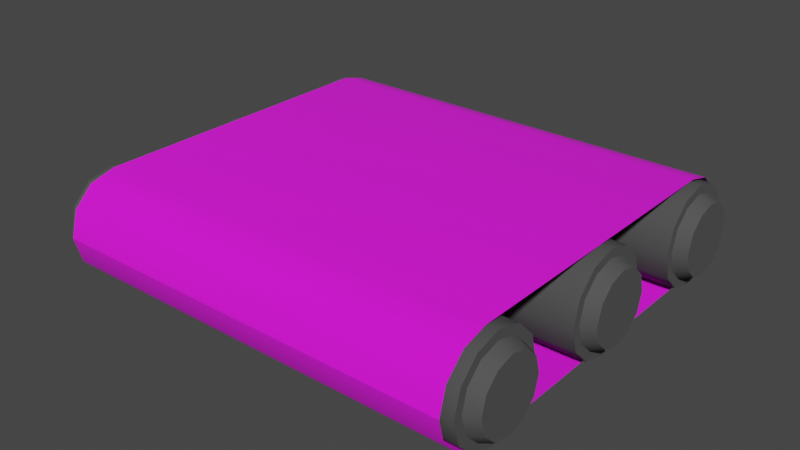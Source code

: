 # Source: F_rderband.blend  (saved by Blender 3.4.6; exported with 4.5.12 LTS)
import bpy
from mathutils import Matrix  # noqa: F401  (used for matrix-valued properties, if any)

bpy.ops.wm.read_factory_settings(use_empty=True)
scene = bpy.context.scene
scene.name = 'Scene'

# ---- collections
col_collection = bpy.data.collections.new('Collection'); scene.collection.children.link(col_collection)

# ---- images (referenced by path relative to the original .blend; pixels are not part of the script)
import os
ASSET_DIR = os.environ.get("B2B_ASSET_DIR", "")  # directory of the original .blend (textures are referenced by path, not embedded)
HERE = os.path.dirname(os.path.abspath(__file__))  # packed textures are extracted next to this script under _unpacked/

def load_image(name, relpath, width, height, colorspace="sRGB"):
    """Load a texture the original file referenced (path relative to the .blend, or extracted next to this script)."""
    p = next((c for c in (os.path.join(HERE, relpath), os.path.join(ASSET_DIR, relpath)) if relpath and os.path.exists(c)), "")
    if p:
        img = bpy.data.images.load(p, check_existing=True)
        img.name = name
    else:  # same state as the original file: an image datablock whose file is absent (Cycles renders it pink)
        img = bpy.data.images.new(name, width, height)
        img.source = "FILE"
        img.filepath = "//" + (relpath or name)
    img.colorspace_settings.name = colorspace
    return img
img_0001_png = load_image('0001.png', 'FörderbandTextur/0001.png', 1024, 1024, 'sRGB')

# ---- materials (node trees are filled in below, after node groups)
mat_material_001 = bpy.data.materials.new('Material.001')
mat_material_001.use_transparent_shadow = False
mat_material_002 = bpy.data.materials.new('Material.002')
mat_material_002.use_transparent_shadow = False
mat_material_003 = bpy.data.materials.new('Material.003')
mat_material_003.use_transparent_shadow = False

# ---- node groups
ng_auto_smooth = bpy.data.node_groups.new('Auto Smooth', 'GeometryNodeTree')
_s = ng_auto_smooth.interface.new_socket(name='Geometry', in_out='OUTPUT', socket_type='NodeSocketGeometry')
_s = ng_auto_smooth.interface.new_socket(name='Geometry', in_out='INPUT', socket_type='NodeSocketGeometry')
_s = ng_auto_smooth.interface.new_socket(name='Angle', in_out='INPUT', socket_type='NodeSocketFloat')
_s.subtype = 'ANGLE'
_s.min_value = 0.0
_s.max_value = 3.142
ng_auto_smooth.is_modifier = True
_N = ng_auto_smooth.nodes; _L = ng_auto_smooth.links
n0 = _N.new('NodeGroupOutput'); n0.name = 'Group Output'; n0.location = (480, -100)
n1 = _N.new('NodeGroupInput'); n1.name = 'Group Input'; n1.location = (-420, -300)
n2 = _N.new('NodeGroupInput'); n2.name = 'Group Input.001'; n2.location = (-60, -100)
n3 = _N.new('GeometryNodeSetShadeSmooth'); n3.name = 'Set Shade Smooth'; n3.location = (120, -100)
n3.domain = 'EDGE'
n4 = _N.new('GeometryNodeSetShadeSmooth'); n4.name = 'Set Shade Smooth.001'; n4.location = (300, -100)
n5 = _N.new('GeometryNodeInputMeshEdgeAngle'); n5.name = 'Edge Angle'; n5.location = (-420, -220)
n6 = _N.new('GeometryNodeInputEdgeSmooth'); n6.name = 'Is Edge Smooth'; n6.location = (-60, -160)
n7 = _N.new('GeometryNodeInputShadeSmooth'); n7.name = 'Is Face Smooth'; n7.location = (-240, -340)
n8 = _N.new('FunctionNodeBooleanMath'); n8.name = 'Boolean Math'; n8.location = (-60, -220)
n9 = _N.new('FunctionNodeCompare'); n9.name = 'Compare'; n9.location = (-240, -180)
n9.operation = 'LESS_EQUAL'
_L.new(n5.outputs[0], n9.inputs[0])
_L.new(n4.outputs[0], n0.inputs[0])
_L.new(n1.outputs[1], n9.inputs[1])
_L.new(n9.outputs[0], n8.inputs[0])
_L.new(n7.outputs[0], n8.inputs[1])
_L.new(n2.outputs[0], n3.inputs[0])
_L.new(n6.outputs[0], n3.inputs[1])
_L.new(n3.outputs[0], n4.inputs[0])
_L.new(n8.outputs[0], n3.inputs[2])
n0.is_active_output = True

# ---- material node trees
mat_material_001.use_nodes = True; mat_material_001.node_tree.nodes.clear()
_N = mat_material_001.node_tree.nodes; _L = mat_material_001.node_tree.links
n0 = _N.new('ShaderNodeBsdfPrincipled'); n0.name = 'Principled BSDF'; n0.location = (10, 300)
n0.distribution = 'GGX'
n0.subsurface_method = 'RANDOM_WALK_SKIN'
n0.inputs[2].default_value = 0.9685
n0.inputs[3].default_value = 1.45
n0.inputs[27].default_value = (0.0, 0.0, 0.0, 1.0)
n0.inputs[28].default_value = 1.0
n1 = _N.new('ShaderNodeOutputMaterial'); n1.name = 'Material Output'; n1.location = (300, 300)
n2 = _N.new('ShaderNodeTexImage'); n2.name = 'Image Texture'; n2.location = (-571, 163)
n2.image = img_0001_png
_L.new(n0.outputs[0], n1.inputs[0])
_L.new(n2.outputs[0], n0.inputs[0])
n1.is_active_output = True
mat_material_002.use_nodes = True; mat_material_002.node_tree.nodes.clear()
_N = mat_material_002.node_tree.nodes; _L = mat_material_002.node_tree.links
n0 = _N.new('ShaderNodeBsdfPrincipled'); n0.name = 'Principled BSDF'; n0.location = (10, 300)
n0.distribution = 'GGX'
n0.subsurface_method = 'RANDOM_WALK_SKIN'
n0.inputs[0].default_value = (0.02792, 0.02594, 0.0331, 1.0)
n0.inputs[2].default_value = 1.0
n0.inputs[3].default_value = 1.45
n0.inputs[27].default_value = (0.0, 0.0, 0.0, 1.0)
n0.inputs[28].default_value = 1.0
n1 = _N.new('ShaderNodeOutputMaterial'); n1.name = 'Material Output'; n1.location = (300, 300)
_L.new(n0.outputs[0], n1.inputs[0])
n1.is_active_output = True
mat_material_003.use_nodes = True; mat_material_003.node_tree.nodes.clear()
_N = mat_material_003.node_tree.nodes; _L = mat_material_003.node_tree.links
n0 = _N.new('ShaderNodeBsdfPrincipled'); n0.name = 'Principled BSDF'; n0.location = (10, 300)
n0.distribution = 'GGX'
n0.subsurface_method = 'RANDOM_WALK_SKIN'
n0.inputs[0].default_value = (0.07324, 0.07324, 0.07324, 1.0)
n0.inputs[2].default_value = 1.0
n0.inputs[3].default_value = 1.45
n0.inputs[27].default_value = (0.0, 0.0, 0.0, 1.0)
n0.inputs[28].default_value = 1.0
n1 = _N.new('ShaderNodeOutputMaterial'); n1.name = 'Material Output'; n1.location = (300, 300)
_L.new(n0.outputs[0], n1.inputs[0])
n1.is_active_output = True

# ---- world
world_world = bpy.data.worlds.new('World'); scene.world = world_world
world_world.use_nodes = True; world_world.node_tree.nodes.clear()
_N = world_world.node_tree.nodes; _L = world_world.node_tree.links
n0 = _N.new('ShaderNodeOutputWorld'); n0.name = 'World Output'; n0.location = (300, 300)
n1 = _N.new('ShaderNodeBackground'); n1.name = 'Background'; n1.location = (10, 300)
n1.inputs[0].default_value = (0.05088, 0.05088, 0.05088, 1.0)
_L.new(n1.outputs[0], n0.inputs[0])
n0.is_active_output = True
world_world.color = (0.05088, 0.05088, 0.05088)
world_world.use_sun_shadow = False
world_world.sun_shadow_jitter_overblur = 0.0

# ---- meshes
me_cube_001 = bpy.data.meshes.new('Cube.001')
me_cube_001.from_pydata([(-1.0, -0.75, 0.0), (-1.0, -0.875, 0.03349), (-1.0, -0.9665, 0.125), (-1.0, -1.0, 0.25), (-1.0, -0.75, 0.5), (-1.0, -0.9665, 0.375), (-1.0, -0.875, 0.4665), (-1.0, 0.75, 0.0), (-1.0, 0.9665, 0.125), (-1.0, 0.875, 0.03349), (-1.0, 0.75, 0.5), (-1.0, 1.0, 0.25), (-1.0, 0.875, 0.4665), (-1.0, 0.9665, 0.375), (1.0, -1.0, 0.25), (1.0, -0.75, 0.0), (1.0, -0.9665, 0.125), (1.0, -0.875, 0.03349), (1.0, -0.75, 0.5), (1.0, -0.875, 0.4665), (1.0, -0.9665, 0.375), (1.0, 0.75, 0.0), (1.0, 1.0, 0.25), (1.0, 0.875, 0.03349), (1.0, 0.9665, 0.125), (1.0, 0.75, 0.5), (1.0, 0.9665, 0.375), (1.0, 0.875, 0.4665)], [], [(25, 10, 4, 18), (21, 23, 9, 7), (23, 24, 8, 9), (24, 22, 11, 8), (10, 25, 27, 12), (12, 27, 26, 13), (13, 26, 22, 11), (0, 1, 17, 15), (1, 2, 16, 17), (2, 3, 14, 16), (18, 4, 6, 19), (19, 6, 5, 20), (20, 5, 3, 14), (7, 0, 15, 21)])
me_cube_001.polygons.foreach_set('use_smooth', [True] * 14)
_uv = me_cube_001.uv_layers.new(name='UVMap')
_uv.uv.foreach_set('vector', [0.9299, 0.8303, 0.0573, 0.8303, 0.0573, 0.1758, 0.9299, 0.1758, 0.9299, 0.1758, 0.9299, 0.1193, 0.0573, 0.1193, 0.0573, 0.1758, 0.9299, 0.1193, 0.9299, 0.06289, 0.0573, 0.06289, 0.0573, 0.1193, 0.9299, 0.06289, 0.9299, 0.006422, 0.0573, 0.006422, 0.0573, 0.06289, 0.0573, 0.8303, 0.9299, 0.8303, 0.9299, 0.8868, 0.0573, 0.8868, 0.0573, 0.8868, 0.9299, 0.8868, 0.9299, 0.9432, 0.0573, 0.9432, 0.0573, 0.9432, 0.9299, 0.9432, 0.9299, 0.9997, 0.0573, 0.9997, 0.0573, 0.8303, 0.0573, 0.8868, 0.9299, 0.8868, 0.9299, 0.8303, 0.0573, 0.8868, 0.0573, 0.9432, 0.9299, 0.9432, 0.9299, 0.8868, 0.0573, 0.9432, 0.0573, 0.9997, 0.9299, 0.9997, 0.9299, 0.9432, 0.9299, 0.1758, 0.0573, 0.1758, 0.0573, 0.1193, 0.9299, 0.1193, 0.9299, 0.1193, 0.0573, 0.1193, 0.0573, 0.06289, 0.9299, 0.06289, 0.9299, 0.06289, 0.0573, 0.06289, 0.0573, 0.006422, 0.9299, 0.006422, 0.0573, 0.1758, 0.0573, 0.8303, 0.9299, 0.8303, 0.9299, 0.1758])
me_cube_001.materials.append(mat_material_001)
me_cube_001.materials.append(mat_material_002)
me_cube_001.materials.append(None)
me_cube_001.update()
me_cylinder_004 = bpy.data.meshes.new('Cylinder.004')
me_cylinder_004.from_pydata([(0.0, 0.8247, -1.0), (0.4124, 0.7142, -1.0), (0.7142, 0.4124, -1.0), (0.8247, 0.0, -1.0), (0.7142, -0.4124, -1.0), (0.4124, -0.7142, -1.0), (0.0, -0.8247, -1.0), (-0.4124, -0.7142, -1.0), (-0.7142, -0.4124, -1.0), (-0.8247, 0.0, -1.0), (-0.7142, 0.4124, -1.0), (-0.4124, 0.7142, -1.0), (0.0, 1.0, -1.0), (0.5, 0.866, -1.0), (0.866, 0.5, -1.0), (1.0, 0.0, -1.0), (0.866, -0.5, -1.0), (0.5, -0.866, -1.0), (0.0, -1.0, -1.0), (-0.5, -0.866, -1.0), (-0.866, -0.5, -1.0), (-1.0, 0.0, -1.0), (-0.866, 0.5, -1.0), (-0.5, 0.866, -1.0), (4.379e-08, 0.7097, -1.058), (0.3549, 0.6147, -1.058), (0.6147, 0.3549, -1.058), (0.7097, 1.025e-09, -1.058), (0.6147, -0.3549, -1.058), (0.3549, -0.6147, -1.058), (4.379e-08, -0.7097, -1.058), (-0.3549, -0.6147, -1.058), (-0.6147, -0.3549, -1.058), (-0.7097, 1.025e-09, -1.058), (-0.6147, 0.3549, -1.058), (-0.3549, 0.6147, -1.058), (0.0, -6.911, -1.0), (0.4124, -6.801, -1.0), (0.7142, -6.499, -1.0), (0.8247, -6.087, -1.0), (0.7142, -5.674, -1.0), (0.4124, -5.373, -1.0), (0.0, -5.262, -1.0), (-0.4124, -5.373, -1.0), (-0.7142, -5.674, -1.0), (-0.8247, -6.087, -1.0), (-0.7142, -6.499, -1.0), (-0.4124, -6.801, -1.0), (0.0, -7.087, -1.0), (0.5, -6.953, -1.0), (0.866, -6.587, -1.0), (1.0, -6.087, -1.0), (0.866, -5.587, -1.0), (0.5, -5.221, -1.0), (0.0, -5.087, -1.0), (-0.5, -5.221, -1.0), (-0.866, -5.587, -1.0), (-1.0, -6.087, -1.0), (-0.866, -6.587, -1.0), (-0.5, -6.953, -1.0), (4.379e-08, -6.796, -1.058), (0.3549, -6.701, -1.058), (0.6147, -6.442, -1.058), (0.7097, -6.087, -1.058), (0.6147, -5.732, -1.058), (0.3549, -5.472, -1.058), (4.379e-08, -5.377, -1.058), (-0.3549, -5.472, -1.058), (-0.6147, -5.732, -1.058), (-0.7097, -6.087, -1.058), (-0.6147, -6.442, -1.058), (-0.3549, -6.701, -1.058), (0.0, -2.219, -1.0), (0.4124, -2.329, -1.0), (0.7142, -2.631, -1.0), (0.8247, -3.043, -1.0), (0.7142, -3.456, -1.0), (0.4124, -3.758, -1.0), (0.0, -3.868, -1.0), (-0.4124, -3.758, -1.0), (-0.7142, -3.456, -1.0), (-0.8247, -3.043, -1.0), (-0.7142, -2.631, -1.0), (-0.4124, -2.329, -1.0), (0.0, -2.043, -1.0), (0.5, -2.177, -1.0), (0.866, -2.543, -1.0), (1.0, -3.043, -1.0), (0.866, -3.543, -1.0), (0.5, -3.909, -1.0), (0.0, -4.043, -1.0), (-0.5, -3.909, -1.0), (-0.866, -3.543, -1.0), (-1.0, -3.043, -1.0), (-0.866, -2.543, -1.0), (-0.5, -2.177, -1.0), (4.379e-08, -2.334, -1.058), (0.3549, -2.429, -1.058), (0.6147, -2.689, -1.058), (0.7097, -3.043, -1.058), (0.6147, -3.398, -1.058), (0.3549, -3.658, -1.058), (4.379e-08, -3.753, -1.058), (-0.3549, -3.658, -1.058), (-0.6147, -3.398, -1.058), (-0.7097, -3.043, -1.058), (-0.6147, -2.689, -1.058), (-0.3549, -2.429, -1.058), (0.0, 1.0, 0.0), (0.5, 0.866, 0.0), (0.866, 0.5, 0.0), (1.0, 0.0, 0.0), (0.866, -0.5, 0.0), (0.5, -0.866, 0.0), (0.0, -1.0, 0.0), (-0.5, -0.866, 0.0), (-0.866, -0.5, 0.0), (-1.0, 0.0, 0.0), (-0.866, 0.5, 0.0), (-0.5, 0.866, 0.0), (0.0, -7.087, 0.0), (0.5, -6.953, 0.0), (0.866, -6.587, 0.0), (1.0, -6.087, 0.0), (0.866, -5.587, 0.0), (0.5, -5.221, 0.0), (0.0, -5.087, 0.0), (-0.5, -5.221, 0.0), (-0.866, -5.587, 0.0), (-1.0, -6.087, 0.0), (-0.866, -6.587, 0.0), (-0.5, -6.953, 0.0), (0.0, -2.043, 0.0), (0.5, -2.177, 0.0), (0.866, -2.543, 0.0), (1.0, -3.043, 0.0), (0.866, -3.543, 0.0), (0.5, -3.909, 0.0), (0.0, -4.043, 0.0), (-0.5, -3.909, 0.0), (-0.866, -3.543, 0.0), (-1.0, -3.043, 0.0), (-0.866, -2.543, 0.0), (-0.5, -2.177, 0.0), (0.0, 0.8247, 1.0), (0.4124, 0.7142, 1.0), (0.7142, 0.4124, 1.0), (0.8247, 0.0, 1.0), (0.7142, -0.4124, 1.0), (0.4124, -0.7142, 1.0), (0.0, -0.8247, 1.0), (-0.4124, -0.7142, 1.0), (-0.7142, -0.4124, 1.0), (-0.8247, 0.0, 1.0), (-0.7142, 0.4124, 1.0), (-0.4124, 0.7142, 1.0), (0.0, 1.0, 1.0), (0.5, 0.866, 1.0), (0.866, 0.5, 1.0), (1.0, 0.0, 1.0), (0.866, -0.5, 1.0), (0.5, -0.866, 1.0), (0.0, -1.0, 1.0), (-0.5, -0.866, 1.0), (-0.866, -0.5, 1.0), (-1.0, 0.0, 1.0), (-0.866, 0.5, 1.0), (-0.5, 0.866, 1.0), (4.379e-08, 0.7097, 1.058), (0.3549, 0.6147, 1.058), (0.6147, 0.3549, 1.058), (0.7097, 1.025e-09, 1.058), (0.6147, -0.3549, 1.058), (0.3549, -0.6147, 1.058), (4.379e-08, -0.7097, 1.058), (-0.3549, -0.6147, 1.058), (-0.6147, -0.3549, 1.058), (-0.7097, 1.025e-09, 1.058), (-0.6147, 0.3549, 1.058), (-0.3549, 0.6147, 1.058), (0.0, -6.911, 1.0), (0.4124, -6.801, 1.0), (0.7142, -6.499, 1.0), (0.8247, -6.087, 1.0), (0.7142, -5.674, 1.0), (0.4124, -5.373, 1.0), (0.0, -5.262, 1.0), (-0.4124, -5.373, 1.0), (-0.7142, -5.674, 1.0), (-0.8247, -6.087, 1.0), (-0.7142, -6.499, 1.0), (-0.4124, -6.801, 1.0), (0.0, -7.087, 1.0), (0.5, -6.953, 1.0), (0.866, -6.587, 1.0), (1.0, -6.087, 1.0), (0.866, -5.587, 1.0), (0.5, -5.221, 1.0), (0.0, -5.087, 1.0), (-0.5, -5.221, 1.0), (-0.866, -5.587, 1.0), (-1.0, -6.087, 1.0), (-0.866, -6.587, 1.0), (-0.5, -6.953, 1.0), (4.379e-08, -6.796, 1.058), (0.3549, -6.701, 1.058), (0.6147, -6.442, 1.058), (0.7097, -6.087, 1.058), (0.6147, -5.732, 1.058), (0.3549, -5.472, 1.058), (4.379e-08, -5.377, 1.058), (-0.3549, -5.472, 1.058), (-0.6147, -5.732, 1.058), (-0.7097, -6.087, 1.058), (-0.6147, -6.442, 1.058), (-0.3549, -6.701, 1.058), (0.0, -2.219, 1.0), (0.4124, -2.329, 1.0), (0.7142, -2.631, 1.0), (0.8247, -3.043, 1.0), (0.7142, -3.456, 1.0), (0.4124, -3.758, 1.0), (0.0, -3.868, 1.0), (-0.4124, -3.758, 1.0), (-0.7142, -3.456, 1.0), (-0.8247, -3.043, 1.0), (-0.7142, -2.631, 1.0), (-0.4124, -2.329, 1.0), (0.0, -2.043, 1.0), (0.5, -2.177, 1.0), (0.866, -2.543, 1.0), (1.0, -3.043, 1.0), (0.866, -3.543, 1.0), (0.5, -3.909, 1.0), (0.0, -4.043, 1.0), (-0.5, -3.909, 1.0), (-0.866, -3.543, 1.0), (-1.0, -3.043, 1.0), (-0.866, -2.543, 1.0), (-0.5, -2.177, 1.0), (4.379e-08, -2.334, 1.058), (0.3549, -2.429, 1.058), (0.6147, -2.689, 1.058), (0.7097, -3.043, 1.058), (0.6147, -3.398, 1.058), (0.3549, -3.658, 1.058), (4.379e-08, -3.753, 1.058), (-0.3549, -3.658, 1.058), (-0.6147, -3.398, 1.058), (-0.7097, -3.043, 1.058), (-0.6147, -2.689, 1.058), (-0.3549, -2.429, 1.058)], [], [(5, 6, 30, 29), (1, 0, 12, 13), (2, 1, 13, 14), (3, 2, 14, 15), (4, 3, 15, 16), (5, 4, 16, 17), (6, 5, 17, 18), (7, 6, 18, 19), (8, 7, 19, 20), (9, 8, 20, 21), (10, 9, 21, 22), (11, 10, 22, 23), (0, 11, 23, 12), (24, 25, 26, 27, 28, 29, 30, 31, 32, 33, 34, 35), (2, 3, 27, 26), (9, 10, 34, 33), (6, 7, 31, 30), (3, 4, 28, 27), (10, 11, 35, 34), (0, 1, 25, 24), (7, 8, 32, 31), (4, 5, 29, 28), (11, 0, 24, 35), (1, 2, 26, 25), (8, 9, 33, 32), (41, 65, 66, 42), (37, 49, 48, 36), (38, 50, 49, 37), (39, 51, 50, 38), (40, 52, 51, 39), (41, 53, 52, 40), (42, 54, 53, 41), (43, 55, 54, 42), (44, 56, 55, 43), (45, 57, 56, 44), (46, 58, 57, 45), (47, 59, 58, 46), (36, 48, 59, 47), (60, 71, 70, 69, 68, 67, 66, 65, 64, 63, 62, 61), (38, 62, 63, 39), (45, 69, 70, 46), (42, 66, 67, 43), (39, 63, 64, 40), (46, 70, 71, 47), (36, 60, 61, 37), (43, 67, 68, 44), (40, 64, 65, 41), (47, 71, 60, 36), (37, 61, 62, 38), (44, 68, 69, 45), (77, 78, 102, 101), (73, 72, 84, 85), (74, 73, 85, 86), (75, 74, 86, 87), (76, 75, 87, 88), (77, 76, 88, 89), (78, 77, 89, 90), (79, 78, 90, 91), (80, 79, 91, 92), (81, 80, 92, 93), (82, 81, 93, 94), (83, 82, 94, 95), (72, 83, 95, 84), (96, 97, 98, 99, 100, 101, 102, 103, 104, 105, 106, 107), (74, 75, 99, 98), (81, 82, 106, 105), (78, 79, 103, 102), (75, 76, 100, 99), (82, 83, 107, 106), (72, 73, 97, 96), (79, 80, 104, 103), (76, 77, 101, 100), (83, 72, 96, 107), (73, 74, 98, 97), (80, 81, 105, 104), (94, 142, 143, 95), (93, 141, 142, 94), (92, 140, 141, 93), (91, 139, 140, 92), (90, 138, 139, 91), (89, 137, 138, 90), (88, 136, 137, 89), (87, 135, 136, 88), (86, 134, 135, 87), (85, 133, 134, 86), (84, 132, 133, 85), (95, 143, 132, 84), (58, 59, 131, 130), (57, 58, 130, 129), (56, 57, 129, 128), (55, 56, 128, 127), (54, 55, 127, 126), (53, 54, 126, 125), (52, 53, 125, 124), (51, 52, 124, 123), (50, 51, 123, 122), (49, 50, 122, 121), (48, 49, 121, 120), (59, 48, 120, 131), (22, 118, 119, 23), (21, 117, 118, 22), (20, 116, 117, 21), (19, 115, 116, 20), (18, 114, 115, 19), (17, 113, 114, 18), (16, 112, 113, 17), (15, 111, 112, 16), (14, 110, 111, 15), (13, 109, 110, 14), (12, 108, 109, 13), (23, 119, 108, 12), (149, 173, 174, 150), (145, 157, 156, 144), (146, 158, 157, 145), (147, 159, 158, 146), (148, 160, 159, 147), (149, 161, 160, 148), (150, 162, 161, 149), (151, 163, 162, 150), (152, 164, 163, 151), (153, 165, 164, 152), (154, 166, 165, 153), (155, 167, 166, 154), (144, 156, 167, 155), (168, 179, 178, 177, 176, 175, 174, 173, 172, 171, 170, 169), (146, 170, 171, 147), (153, 177, 178, 154), (150, 174, 175, 151), (147, 171, 172, 148), (154, 178, 179, 155), (144, 168, 169, 145), (151, 175, 176, 152), (148, 172, 173, 149), (155, 179, 168, 144), (145, 169, 170, 146), (152, 176, 177, 153), (185, 186, 210, 209), (181, 180, 192, 193), (182, 181, 193, 194), (183, 182, 194, 195), (184, 183, 195, 196), (185, 184, 196, 197), (186, 185, 197, 198), (187, 186, 198, 199), (188, 187, 199, 200), (189, 188, 200, 201), (190, 189, 201, 202), (191, 190, 202, 203), (180, 191, 203, 192), (204, 205, 206, 207, 208, 209, 210, 211, 212, 213, 214, 215), (182, 183, 207, 206), (189, 190, 214, 213), (186, 187, 211, 210), (183, 184, 208, 207), (190, 191, 215, 214), (180, 181, 205, 204), (187, 188, 212, 211), (184, 185, 209, 208), (191, 180, 204, 215), (181, 182, 206, 205), (188, 189, 213, 212), (221, 245, 246, 222), (217, 229, 228, 216), (218, 230, 229, 217), (219, 231, 230, 218), (220, 232, 231, 219), (221, 233, 232, 220), (222, 234, 233, 221), (223, 235, 234, 222), (224, 236, 235, 223), (225, 237, 236, 224), (226, 238, 237, 225), (227, 239, 238, 226), (216, 228, 239, 227), (240, 251, 250, 249, 248, 247, 246, 245, 244, 243, 242, 241), (218, 242, 243, 219), (225, 249, 250, 226), (222, 246, 247, 223), (219, 243, 244, 220), (226, 250, 251, 227), (216, 240, 241, 217), (223, 247, 248, 224), (220, 244, 245, 221), (227, 251, 240, 216), (217, 241, 242, 218), (224, 248, 249, 225), (238, 239, 143, 142), (237, 238, 142, 141), (236, 237, 141, 140), (235, 236, 140, 139), (234, 235, 139, 138), (233, 234, 138, 137), (232, 233, 137, 136), (231, 232, 136, 135), (230, 231, 135, 134), (229, 230, 134, 133), (228, 229, 133, 132), (239, 228, 132, 143), (202, 130, 131, 203), (201, 129, 130, 202), (200, 128, 129, 201), (199, 127, 128, 200), (198, 126, 127, 199), (197, 125, 126, 198), (196, 124, 125, 197), (195, 123, 124, 196), (194, 122, 123, 195), (193, 121, 122, 194), (192, 120, 121, 193), (203, 131, 120, 192), (166, 167, 119, 118), (165, 166, 118, 117), (164, 165, 117, 116), (163, 164, 116, 115), (162, 163, 115, 114), (161, 162, 114, 113), (160, 161, 113, 112), (159, 160, 112, 111), (158, 159, 111, 110), (157, 158, 110, 109), (156, 157, 109, 108), (167, 156, 108, 119)])
me_cylinder_004.polygons.foreach_set('use_smooth', [True] * 222)
_k = set([(0, 1), (0, 11), (1, 2), (2, 3), (3, 4), (4, 5), (5, 6), (6, 7), (7, 8), (8, 9), (9, 10), (10, 11), (12, 13), (12, 23), (13, 14), (14, 15), (15, 16), (16, 17), (17, 18), (18, 19), (19, 20), (20, 21), (21, 22), (22, 23), (24, 25), (24, 35), (25, 26), (26, 27), (27, 28), (28, 29), (29, 30), (30, 31), (31, 32), (32, 33), (33, 34), (34, 35), (36, 37), (36, 47), (37, 38), (38, 39), (39, 40), (40, 41), (41, 42), (42, 43), (43, 44), (44, 45), (45, 46), (46, 47), (48, 49), (48, 59), (49, 50), (50, 51), (51, 52), (52, 53), (53, 54), (54, 55), (55, 56), (56, 57), (57, 58), (58, 59), (60, 61), (60, 71), (61, 62), (62, 63), (63, 64), (64, 65), (65, 66), (66, 67), (67, 68), (68, 69), (69, 70), (70, 71), (72, 73), (72, 83), (73, 74), (74, 75), (75, 76), (76, 77), (77, 78), (78, 79), (79, 80), (80, 81), (81, 82), (82, 83), (84, 85), (84, 95), (85, 86), (86, 87), (87, 88), (88, 89), (89, 90), (90, 91), (91, 92), (92, 93), (93, 94), (94, 95), (96, 97), (96, 107), (97, 98), (98, 99), (99, 100), (100, 101), (101, 102), (102, 103), (103, 104), (104, 105), (105, 106), (106, 107), (144, 145), (144, 155), (145, 146), (146, 147), (147, 148), (148, 149), (149, 150), (150, 151), (151, 152), (152, 153), (153, 154), (154, 155), (156, 157), (156, 167), (157, 158), (158, 159), (159, 160), (160, 161), (161, 162), (162, 163), (163, 164), (164, 165), (165, 166), (166, 167), (168, 169), (168, 179), (169, 170), (170, 171), (171, 172), (172, 173), (173, 174), (174, 175), (175, 176), (176, 177), (177, 178), (178, 179), (180, 181), (180, 191), (181, 182), (182, 183), (183, 184), (184, 185), (185, 186), (186, 187), (187, 188), (188, 189), (189, 190), (190, 191), (192, 193), (192, 203), (193, 194), (194, 195), (195, 196), (196, 197), (197, 198), (198, 199), (199, 200), (200, 201), (201, 202), (202, 203), (204, 205), (204, 215), (205, 206), (206, 207), (207, 208), (208, 209), (209, 210), (210, 211), (211, 212), (212, 213), (213, 214), (214, 215), (216, 217), (216, 227), (217, 218), (218, 219), (219, 220), (220, 221), (221, 222), (222, 223), (223, 224), (224, 225), (225, 226), (226, 227), (228, 229), (228, 239), (229, 230), (230, 231), (231, 232), (232, 233), (233, 234), (234, 235), (235, 236), (236, 237), (237, 238), (238, 239), (240, 241), (240, 251), (241, 242), (242, 243), (243, 244), (244, 245), (245, 246), (246, 247), (247, 248), (248, 249), (249, 250), (250, 251)])
me_cylinder_004.attributes.new('sharp_edge', 'BOOLEAN', 'EDGE').data.foreach_set('value', [ (min(e.vertices), max(e.vertices)) in _k for e in me_cylinder_004.edges])
_uv = me_cylinder_004.uv_layers.new(name='UVMap')
_uv.uv.foreach_set('vector', [0.849, 0.07858, 0.75, 0.05207, 0.75, 0.05207, 0.849, 0.07858, 0.849, 0.4214, 0.75, 0.4479, 0.75, 0.49, 0.87, 0.4578, 0.9214, 0.349, 0.849, 0.4214, 0.87, 0.4578, 0.9578, 0.37, 0.9479, 0.25, 0.9214, 0.349, 0.9578, 0.37, 0.99, 0.25, 0.9214, 0.151, 0.9479, 0.25, 0.99, 0.25, 0.9578, 0.13, 0.849, 0.07858, 0.9214, 0.151, 0.9578, 0.13, 0.87, 0.04215, 0.75, 0.05207, 0.849, 0.07858, 0.87, 0.04215, 0.75, 0.01, 0.651, 0.07858, 0.75, 0.05207, 0.75, 0.01, 0.63, 0.04215, 0.5786, 0.151, 0.651, 0.07858, 0.63, 0.04215, 0.5422, 0.13, 0.5521, 0.25, 0.5786, 0.151, 0.5422, 0.13, 0.51, 0.25, 0.5786, 0.349, 0.5521, 0.25, 0.51, 0.25, 0.5422, 0.37, 0.651, 0.4214, 0.5786, 0.349, 0.5422, 0.37, 0.63, 0.4578, 0.75, 0.4479, 0.651, 0.4214, 0.63, 0.4578, 0.75, 0.49, 0.75, 0.4479, 0.849, 0.4214, 0.9214, 0.349, 0.9479, 0.25, 0.9214, 0.151, 0.849, 0.07858, 0.75, 0.05207, 0.651, 0.07858, 0.5786, 0.151, 0.5521, 0.25, 0.5786, 0.349, 0.651, 0.4214, 0.9214, 0.349, 0.9479, 0.25, 0.9479, 0.25, 0.9214, 0.349, 0.5521, 0.25, 0.5786, 0.349, 0.5786, 0.349, 0.5521, 0.25, 0.75, 0.05207, 0.651, 0.07858, 0.651, 0.07858, 0.75, 0.05207, 0.9479, 0.25, 0.9214, 0.151, 0.9214, 0.151, 0.9479, 0.25, 0.5786, 0.349, 0.651, 0.4214, 0.651, 0.4214, 0.5786, 0.349, 0.75, 0.4479, 0.849, 0.4214, 0.849, 0.4214, 0.75, 0.4479, 0.651, 0.07858, 0.5786, 0.151, 0.5786, 0.151, 0.651, 0.07858, 0.9214, 0.151, 0.849, 0.07858, 0.849, 0.07858, 0.9214, 0.151, 0.651, 0.4214, 0.75, 0.4479, 0.75, 0.4479, 0.651, 0.4214, 0.849, 0.4214, 0.9214, 0.349, 0.9214, 0.349, 0.849, 0.4214, 0.5786, 0.151, 0.5521, 0.25, 0.5521, 0.25, 0.5786, 0.151, 0.849, 0.07858, 0.849, 0.07858, 0.75, 0.05207, 0.75, 0.05207, 0.849, 0.4214, 0.87, 0.4578, 0.75, 0.49, 0.75, 0.4479, 0.9214, 0.349, 0.9578, 0.37, 0.87, 0.4578, 0.849, 0.4214, 0.9479, 0.25, 0.99, 0.25, 0.9578, 0.37, 0.9214, 0.349, 0.9214, 0.151, 0.9578, 0.13, 0.99, 0.25, 0.9479, 0.25, 0.849, 0.07858, 0.87, 0.04215, 0.9578, 0.13, 0.9214, 0.151, 0.75, 0.05207, 0.75, 0.01, 0.87, 0.04215, 0.849, 0.07858, 0.651, 0.07858, 0.63, 0.04215, 0.75, 0.01, 0.75, 0.05207, 0.5786, 0.151, 0.5422, 0.13, 0.63, 0.04215, 0.651, 0.07858, 0.5521, 0.25, 0.51, 0.25, 0.5422, 0.13, 0.5786, 0.151, 0.5786, 0.349, 0.5422, 0.37, 0.51, 0.25, 0.5521, 0.25, 0.651, 0.4214, 0.63, 0.4578, 0.5422, 0.37, 0.5786, 0.349, 0.75, 0.4479, 0.75, 0.49, 0.63, 0.4578, 0.651, 0.4214, 0.75, 0.4479, 0.651, 0.4214, 0.5786, 0.349, 0.5521, 0.25, 0.5786, 0.151, 0.651, 0.07858, 0.75, 0.05207, 0.849, 0.07858, 0.9214, 0.151, 0.9479, 0.25, 0.9214, 0.349, 0.849, 0.4214, 0.9214, 0.349, 0.9214, 0.349, 0.9479, 0.25, 0.9479, 0.25, 0.5521, 0.25, 0.5521, 0.25, 0.5786, 0.349, 0.5786, 0.349, 0.75, 0.05207, 0.75, 0.05207, 0.651, 0.07858, 0.651, 0.07858, 0.9479, 0.25, 0.9479, 0.25, 0.9214, 0.151, 0.9214, 0.151, 0.5786, 0.349, 0.5786, 0.349, 0.651, 0.4214, 0.651, 0.4214, 0.75, 0.4479, 0.75, 0.4479, 0.849, 0.4214, 0.849, 0.4214, 0.651, 0.07858, 0.651, 0.07858, 0.5786, 0.151, 0.5786, 0.151, 0.9214, 0.151, 0.9214, 0.151, 0.849, 0.07858, 0.849, 0.07858, 0.651, 0.4214, 0.651, 0.4214, 0.75, 0.4479, 0.75, 0.4479, 0.849, 0.4214, 0.849, 0.4214, 0.9214, 0.349, 0.9214, 0.349, 0.5786, 0.151, 0.5786, 0.151, 0.5521, 0.25, 0.5521, 0.25, 0.849, 0.07858, 0.75, 0.05207, 0.75, 0.05207, 0.849, 0.07858, 0.849, 0.4214, 0.75, 0.4479, 0.75, 0.49, 0.87, 0.4578, 0.9214, 0.349, 0.849, 0.4214, 0.87, 0.4578, 0.9578, 0.37, 0.9479, 0.25, 0.9214, 0.349, 0.9578, 0.37, 0.99, 0.25, 0.9214, 0.151, 0.9479, 0.25, 0.99, 0.25, 0.9578, 0.13, 0.849, 0.07858, 0.9214, 0.151, 0.9578, 0.13, 0.87, 0.04215, 0.75, 0.05207, 0.849, 0.07858, 0.87, 0.04215, 0.75, 0.01, 0.651, 0.07858, 0.75, 0.05207, 0.75, 0.01, 0.63, 0.04215, 0.5786, 0.151, 0.651, 0.07858, 0.63, 0.04215, 0.5422, 0.13, 0.5521, 0.25, 0.5786, 0.151, 0.5422, 0.13, 0.51, 0.25, 0.5786, 0.349, 0.5521, 0.25, 0.51, 0.25, 0.5422, 0.37, 0.651, 0.4214, 0.5786, 0.349, 0.5422, 0.37, 0.63, 0.4578, 0.75, 0.4479, 0.651, 0.4214, 0.63, 0.4578, 0.75, 0.49, 0.75, 0.4479, 0.849, 0.4214, 0.9214, 0.349, 0.9479, 0.25, 0.9214, 0.151, 0.849, 0.07858, 0.75, 0.05207, 0.651, 0.07858, 0.5786, 0.151, 0.5521, 0.25, 0.5786, 0.349, 0.651, 0.4214, 0.9214, 0.349, 0.9479, 0.25, 0.9479, 0.25, 0.9214, 0.349, 0.5521, 0.25, 0.5786, 0.349, 0.5786, 0.349, 0.5521, 0.25, 0.75, 0.05207, 0.651, 0.07858, 0.651, 0.07858, 0.75, 0.05207, 0.9479, 0.25, 0.9214, 0.151, 0.9214, 0.151, 0.9479, 0.25, 0.5786, 0.349, 0.651, 0.4214, 0.651, 0.4214, 0.5786, 0.349, 0.75, 0.4479, 0.849, 0.4214, 0.849, 0.4214, 0.75, 0.4479, 0.651, 0.07858, 0.5786, 0.151, 0.5786, 0.151, 0.651, 0.07858, 0.9214, 0.151, 0.849, 0.07858, 0.849, 0.07858, 0.9214, 0.151, 0.651, 0.4214, 0.75, 0.4479, 0.75, 0.4479, 0.651, 0.4214, 0.849, 0.4214, 0.9214, 0.349, 0.9214, 0.349, 0.849, 0.4214, 0.5786, 0.151, 0.5521, 0.25, 0.5521, 0.25, 0.5786, 0.151, 0.1667, 0.5, 0.1667, 0.75, 0.08333, 0.75, 0.08333, 0.5, 0.25, 0.5, 0.25, 0.75, 0.1667, 0.75, 0.1667, 0.5, 0.3333, 0.5, 0.3333, 0.75, 0.25, 0.75, 0.25, 0.5, 0.4167, 0.5, 0.4167, 0.75, 0.3333, 0.75, 0.3333, 0.5, 0.5, 0.5, 0.5, 0.75, 0.4167, 0.75, 0.4167, 0.5, 0.5833, 0.5, 0.5833, 0.75, 0.5, 0.75, 0.5, 0.5, 0.6667, 0.5, 0.6667, 0.75, 0.5833, 0.75, 0.5833, 0.5, 0.75, 0.5, 0.75, 0.75, 0.6667, 0.75, 0.6667, 0.5, 0.8333, 0.5, 0.8333, 0.75, 0.75, 0.75, 0.75, 0.5, 0.9167, 0.5, 0.9167, 0.75, 0.8333, 0.75, 0.8333, 0.5, 1.0, 0.5, 1.0, 0.75, 0.9167, 0.75, 0.9167, 0.5, 0.08333, 0.5, 0.08333, 0.75, 7.451e-08, 0.75, 7.451e-08, 0.5, 0.1667, 0.5, 0.08333, 0.5, 0.08333, 0.75, 0.1667, 0.75, 0.25, 0.5, 0.1667, 0.5, 0.1667, 0.75, 0.25, 0.75, 0.3333, 0.5, 0.25, 0.5, 0.25, 0.75, 0.3333, 0.75, 0.4167, 0.5, 0.3333, 0.5, 0.3333, 0.75, 0.4167, 0.75, 0.5, 0.5, 0.4167, 0.5, 0.4167, 0.75, 0.5, 0.75, 0.5833, 0.5, 0.5, 0.5, 0.5, 0.75, 0.5833, 0.75, 0.6667, 0.5, 0.5833, 0.5, 0.5833, 0.75, 0.6667, 0.75, 0.75, 0.5, 0.6667, 0.5, 0.6667, 0.75, 0.75, 0.75, 0.8333, 0.5, 0.75, 0.5, 0.75, 0.75, 0.8333, 0.75, 0.9167, 0.5, 0.8333, 0.5, 0.8333, 0.75, 0.9167, 0.75, 1.0, 0.5, 0.9167, 0.5, 0.9167, 0.75, 1.0, 0.75, 0.08333, 0.5, 7.451e-08, 0.5, 7.451e-08, 0.75, 0.08333, 0.75, 0.1667, 0.5, 0.1667, 0.75, 0.08333, 0.75, 0.08333, 0.5, 0.25, 0.5, 0.25, 0.75, 0.1667, 0.75, 0.1667, 0.5, 0.3333, 0.5, 0.3333, 0.75, 0.25, 0.75, 0.25, 0.5, 0.4167, 0.5, 0.4167, 0.75, 0.3333, 0.75, 0.3333, 0.5, 0.5, 0.5, 0.5, 0.75, 0.4167, 0.75, 0.4167, 0.5, 0.5833, 0.5, 0.5833, 0.75, 0.5, 0.75, 0.5, 0.5, 0.6667, 0.5, 0.6667, 0.75, 0.5833, 0.75, 0.5833, 0.5, 0.75, 0.5, 0.75, 0.75, 0.6667, 0.75, 0.6667, 0.5, 0.8333, 0.5, 0.8333, 0.75, 0.75, 0.75, 0.75, 0.5, 0.9167, 0.5, 0.9167, 0.75, 0.8333, 0.75, 0.8333, 0.5, 1.0, 0.5, 1.0, 0.75, 0.9167, 0.75, 0.9167, 0.5, 0.08333, 0.5, 0.08333, 0.75, 7.451e-08, 0.75, 7.451e-08, 0.5, 0.849, 0.07858, 0.849, 0.07858, 0.75, 0.05207, 0.75, 0.05207, 0.849, 0.4214, 0.87, 0.4578, 0.75, 0.49, 0.75, 0.4479, 0.9214, 0.349, 0.9578, 0.37, 0.87, 0.4578, 0.849, 0.4214, 0.9479, 0.25, 0.99, 0.25, 0.9578, 0.37, 0.9214, 0.349, 0.9214, 0.151, 0.9578, 0.13, 0.99, 0.25, 0.9479, 0.25, 0.849, 0.07858, 0.87, 0.04215, 0.9578, 0.13, 0.9214, 0.151, 0.75, 0.05207, 0.75, 0.01, 0.87, 0.04215, 0.849, 0.07858, 0.651, 0.07858, 0.63, 0.04215, 0.75, 0.01, 0.75, 0.05207, 0.5786, 0.151, 0.5422, 0.13, 0.63, 0.04215, 0.651, 0.07858, 0.5521, 0.25, 0.51, 0.25, 0.5422, 0.13, 0.5786, 0.151, 0.5786, 0.349, 0.5422, 0.37, 0.51, 0.25, 0.5521, 0.25, 0.651, 0.4214, 0.63, 0.4578, 0.5422, 0.37, 0.5786, 0.349, 0.75, 0.4479, 0.75, 0.49, 0.63, 0.4578, 0.651, 0.4214, 0.75, 0.4479, 0.651, 0.4214, 0.5786, 0.349, 0.5521, 0.25, 0.5786, 0.151, 0.651, 0.07858, 0.75, 0.05207, 0.849, 0.07858, 0.9214, 0.151, 0.9479, 0.25, 0.9214, 0.349, 0.849, 0.4214, 0.9214, 0.349, 0.9214, 0.349, 0.9479, 0.25, 0.9479, 0.25, 0.5521, 0.25, 0.5521, 0.25, 0.5786, 0.349, 0.5786, 0.349, 0.75, 0.05207, 0.75, 0.05207, 0.651, 0.07858, 0.651, 0.07858, 0.9479, 0.25, 0.9479, 0.25, 0.9214, 0.151, 0.9214, 0.151, 0.5786, 0.349, 0.5786, 0.349, 0.651, 0.4214, 0.651, 0.4214, 0.75, 0.4479, 0.75, 0.4479, 0.849, 0.4214, 0.849, 0.4214, 0.651, 0.07858, 0.651, 0.07858, 0.5786, 0.151, 0.5786, 0.151, 0.9214, 0.151, 0.9214, 0.151, 0.849, 0.07858, 0.849, 0.07858, 0.651, 0.4214, 0.651, 0.4214, 0.75, 0.4479, 0.75, 0.4479, 0.849, 0.4214, 0.849, 0.4214, 0.9214, 0.349, 0.9214, 0.349, 0.5786, 0.151, 0.5786, 0.151, 0.5521, 0.25, 0.5521, 0.25, 0.849, 0.07858, 0.75, 0.05207, 0.75, 0.05207, 0.849, 0.07858, 0.849, 0.4214, 0.75, 0.4479, 0.75, 0.49, 0.87, 0.4578, 0.9214, 0.349, 0.849, 0.4214, 0.87, 0.4578, 0.9578, 0.37, 0.9479, 0.25, 0.9214, 0.349, 0.9578, 0.37, 0.99, 0.25, 0.9214, 0.151, 0.9479, 0.25, 0.99, 0.25, 0.9578, 0.13, 0.849, 0.07858, 0.9214, 0.151, 0.9578, 0.13, 0.87, 0.04215, 0.75, 0.05207, 0.849, 0.07858, 0.87, 0.04215, 0.75, 0.01, 0.651, 0.07858, 0.75, 0.05207, 0.75, 0.01, 0.63, 0.04215, 0.5786, 0.151, 0.651, 0.07858, 0.63, 0.04215, 0.5422, 0.13, 0.5521, 0.25, 0.5786, 0.151, 0.5422, 0.13, 0.51, 0.25, 0.5786, 0.349, 0.5521, 0.25, 0.51, 0.25, 0.5422, 0.37, 0.651, 0.4214, 0.5786, 0.349, 0.5422, 0.37, 0.63, 0.4578, 0.75, 0.4479, 0.651, 0.4214, 0.63, 0.4578, 0.75, 0.49, 0.75, 0.4479, 0.849, 0.4214, 0.9214, 0.349, 0.9479, 0.25, 0.9214, 0.151, 0.849, 0.07858, 0.75, 0.05207, 0.651, 0.07858, 0.5786, 0.151, 0.5521, 0.25, 0.5786, 0.349, 0.651, 0.4214, 0.9214, 0.349, 0.9479, 0.25, 0.9479, 0.25, 0.9214, 0.349, 0.5521, 0.25, 0.5786, 0.349, 0.5786, 0.349, 0.5521, 0.25, 0.75, 0.05207, 0.651, 0.07858, 0.651, 0.07858, 0.75, 0.05207, 0.9479, 0.25, 0.9214, 0.151, 0.9214, 0.151, 0.9479, 0.25, 0.5786, 0.349, 0.651, 0.4214, 0.651, 0.4214, 0.5786, 0.349, 0.75, 0.4479, 0.849, 0.4214, 0.849, 0.4214, 0.75, 0.4479, 0.651, 0.07858, 0.5786, 0.151, 0.5786, 0.151, 0.651, 0.07858, 0.9214, 0.151, 0.849, 0.07858, 0.849, 0.07858, 0.9214, 0.151, 0.651, 0.4214, 0.75, 0.4479, 0.75, 0.4479, 0.651, 0.4214, 0.849, 0.4214, 0.9214, 0.349, 0.9214, 0.349, 0.849, 0.4214, 0.5786, 0.151, 0.5521, 0.25, 0.5521, 0.25, 0.5786, 0.151, 0.849, 0.07858, 0.849, 0.07858, 0.75, 0.05207, 0.75, 0.05207, 0.849, 0.4214, 0.87, 0.4578, 0.75, 0.49, 0.75, 0.4479, 0.9214, 0.349, 0.9578, 0.37, 0.87, 0.4578, 0.849, 0.4214, 0.9479, 0.25, 0.99, 0.25, 0.9578, 0.37, 0.9214, 0.349, 0.9214, 0.151, 0.9578, 0.13, 0.99, 0.25, 0.9479, 0.25, 0.849, 0.07858, 0.87, 0.04215, 0.9578, 0.13, 0.9214, 0.151, 0.75, 0.05207, 0.75, 0.01, 0.87, 0.04215, 0.849, 0.07858, 0.651, 0.07858, 0.63, 0.04215, 0.75, 0.01, 0.75, 0.05207, 0.5786, 0.151, 0.5422, 0.13, 0.63, 0.04215, 0.651, 0.07858, 0.5521, 0.25, 0.51, 0.25, 0.5422, 0.13, 0.5786, 0.151, 0.5786, 0.349, 0.5422, 0.37, 0.51, 0.25, 0.5521, 0.25, 0.651, 0.4214, 0.63, 0.4578, 0.5422, 0.37, 0.5786, 0.349, 0.75, 0.4479, 0.75, 0.49, 0.63, 0.4578, 0.651, 0.4214, 0.75, 0.4479, 0.651, 0.4214, 0.5786, 0.349, 0.5521, 0.25, 0.5786, 0.151, 0.651, 0.07858, 0.75, 0.05207, 0.849, 0.07858, 0.9214, 0.151, 0.9479, 0.25, 0.9214, 0.349, 0.849, 0.4214, 0.9214, 0.349, 0.9214, 0.349, 0.9479, 0.25, 0.9479, 0.25, 0.5521, 0.25, 0.5521, 0.25, 0.5786, 0.349, 0.5786, 0.349, 0.75, 0.05207, 0.75, 0.05207, 0.651, 0.07858, 0.651, 0.07858, 0.9479, 0.25, 0.9479, 0.25, 0.9214, 0.151, 0.9214, 0.151, 0.5786, 0.349, 0.5786, 0.349, 0.651, 0.4214, 0.651, 0.4214, 0.75, 0.4479, 0.75, 0.4479, 0.849, 0.4214, 0.849, 0.4214, 0.651, 0.07858, 0.651, 0.07858, 0.5786, 0.151, 0.5786, 0.151, 0.9214, 0.151, 0.9214, 0.151, 0.849, 0.07858, 0.849, 0.07858, 0.651, 0.4214, 0.651, 0.4214, 0.75, 0.4479, 0.75, 0.4479, 0.849, 0.4214, 0.849, 0.4214, 0.9214, 0.349, 0.9214, 0.349, 0.5786, 0.151, 0.5786, 0.151, 0.5521, 0.25, 0.5521, 0.25, 0.1667, 0.5, 0.08333, 0.5, 0.08333, 0.75, 0.1667, 0.75, 0.25, 0.5, 0.1667, 0.5, 0.1667, 0.75, 0.25, 0.75, 0.3333, 0.5, 0.25, 0.5, 0.25, 0.75, 0.3333, 0.75, 0.4167, 0.5, 0.3333, 0.5, 0.3333, 0.75, 0.4167, 0.75, 0.5, 0.5, 0.4167, 0.5, 0.4167, 0.75, 0.5, 0.75, 0.5833, 0.5, 0.5, 0.5, 0.5, 0.75, 0.5833, 0.75, 0.6667, 0.5, 0.5833, 0.5, 0.5833, 0.75, 0.6667, 0.75, 0.75, 0.5, 0.6667, 0.5, 0.6667, 0.75, 0.75, 0.75, 0.8333, 0.5, 0.75, 0.5, 0.75, 0.75, 0.8333, 0.75, 0.9167, 0.5, 0.8333, 0.5, 0.8333, 0.75, 0.9167, 0.75, 1.0, 0.5, 0.9167, 0.5, 0.9167, 0.75, 1.0, 0.75, 0.08333, 0.5, 7.451e-08, 0.5, 7.451e-08, 0.75, 0.08333, 0.75, 0.1667, 0.5, 0.1667, 0.75, 0.08333, 0.75, 0.08333, 0.5, 0.25, 0.5, 0.25, 0.75, 0.1667, 0.75, 0.1667, 0.5, 0.3333, 0.5, 0.3333, 0.75, 0.25, 0.75, 0.25, 0.5, 0.4167, 0.5, 0.4167, 0.75, 0.3333, 0.75, 0.3333, 0.5, 0.5, 0.5, 0.5, 0.75, 0.4167, 0.75, 0.4167, 0.5, 0.5833, 0.5, 0.5833, 0.75, 0.5, 0.75, 0.5, 0.5, 0.6667, 0.5, 0.6667, 0.75, 0.5833, 0.75, 0.5833, 0.5, 0.75, 0.5, 0.75, 0.75, 0.6667, 0.75, 0.6667, 0.5, 0.8333, 0.5, 0.8333, 0.75, 0.75, 0.75, 0.75, 0.5, 0.9167, 0.5, 0.9167, 0.75, 0.8333, 0.75, 0.8333, 0.5, 1.0, 0.5, 1.0, 0.75, 0.9167, 0.75, 0.9167, 0.5, 0.08333, 0.5, 0.08333, 0.75, 7.451e-08, 0.75, 7.451e-08, 0.5, 0.1667, 0.5, 0.08333, 0.5, 0.08333, 0.75, 0.1667, 0.75, 0.25, 0.5, 0.1667, 0.5, 0.1667, 0.75, 0.25, 0.75, 0.3333, 0.5, 0.25, 0.5, 0.25, 0.75, 0.3333, 0.75, 0.4167, 0.5, 0.3333, 0.5, 0.3333, 0.75, 0.4167, 0.75, 0.5, 0.5, 0.4167, 0.5, 0.4167, 0.75, 0.5, 0.75, 0.5833, 0.5, 0.5, 0.5, 0.5, 0.75, 0.5833, 0.75, 0.6667, 0.5, 0.5833, 0.5, 0.5833, 0.75, 0.6667, 0.75, 0.75, 0.5, 0.6667, 0.5, 0.6667, 0.75, 0.75, 0.75, 0.8333, 0.5, 0.75, 0.5, 0.75, 0.75, 0.8333, 0.75, 0.9167, 0.5, 0.8333, 0.5, 0.8333, 0.75, 0.9167, 0.75, 1.0, 0.5, 0.9167, 0.5, 0.9167, 0.75, 1.0, 0.75, 0.08333, 0.5, 7.451e-08, 0.5, 7.451e-08, 0.75, 0.08333, 0.75])
me_cylinder_004.materials.append(mat_material_003)
me_cylinder_004.update()

# ---- objects
ob_cube = bpy.data.objects.new('Cube', me_cube_001)
ob_cylinder_001 = bpy.data.objects.new('Cylinder.001', me_cylinder_004)

# ---- transforms, parenting, visibility, modifiers, constraints
ob_cube.location = (0.0, 0.0, 0.0)
_m = ob_cube.modifiers.new('Auto Smooth', 'NODES')
_m.node_group = ng_auto_smooth
_gi = [s.identifier for s in ng_auto_smooth.interface.items_tree if s.item_type == 'SOCKET' and s.in_out == 'INPUT']
_m[_gi[1]] = 0.7854  # Angle
ob_cylinder_001.location = (0.0, 0.7347, 0.25)
ob_cylinder_001.rotation_euler = (-0.0, 1.571, 0.0)
ob_cylinder_001.scale = (0.2414, 0.2414, 1.043)
_m = ob_cylinder_001.modifiers.new('Auto Smooth', 'NODES')
_m.node_group = ng_auto_smooth
_gi = [s.identifier for s in ng_auto_smooth.interface.items_tree if s.item_type == 'SOCKET' and s.in_out == 'INPUT']
_m[_gi[1]] = 0.5568  # Angle

# ---- collection membership
col_collection.objects.link(ob_cube)
col_collection.objects.link(ob_cylinder_001)

# ---- scene / render settings (as saved in the file)
scene.frame_start = 1; scene.frame_end = 250; scene.frame_set(35)
scene.render.engine = 'BLENDER_EEVEE_NEXT'
scene.cycles.sampling_pattern = 'TABULATED_SOBOL'
scene.cycles.use_light_tree = False
scene.eevee.use_gtao = True
scene.eevee.gtao_distance = 1.03
scene.view_settings.view_transform = 'Filmic'
bpy.context.view_layer.update()

# ---- added for rendering (the .blend has no active camera and no usable light): camera, sun
cam_auto = bpy.data.cameras.new('AutoCamera')
cam_auto.lens = 50.0
cam_auto.sensor_width = 36.0
cam_auto.clip_end = 1000.0
ob_auto_camera = bpy.data.objects.new('AutoCamera', cam_auto)
scene.collection.objects.link(ob_auto_camera)
ob_auto_camera.location = (2.79412, -3.35294, 2.48529)
ob_auto_camera.rotation_euler = (1.09748, -7.21219e-08, 0.694738)
scene.camera = ob_auto_camera
light_auto_sun = bpy.data.lights.new('AutoSun', 'SUN')
light_auto_sun.energy = 3.0
light_auto_sun.angle = 0.0523599
ob_auto_sun = bpy.data.objects.new('AutoSun', light_auto_sun)
scene.collection.objects.link(ob_auto_sun)
ob_auto_sun.rotation_euler = (0.872665, 0.174533, 0.523599)
bpy.context.view_layer.update()
